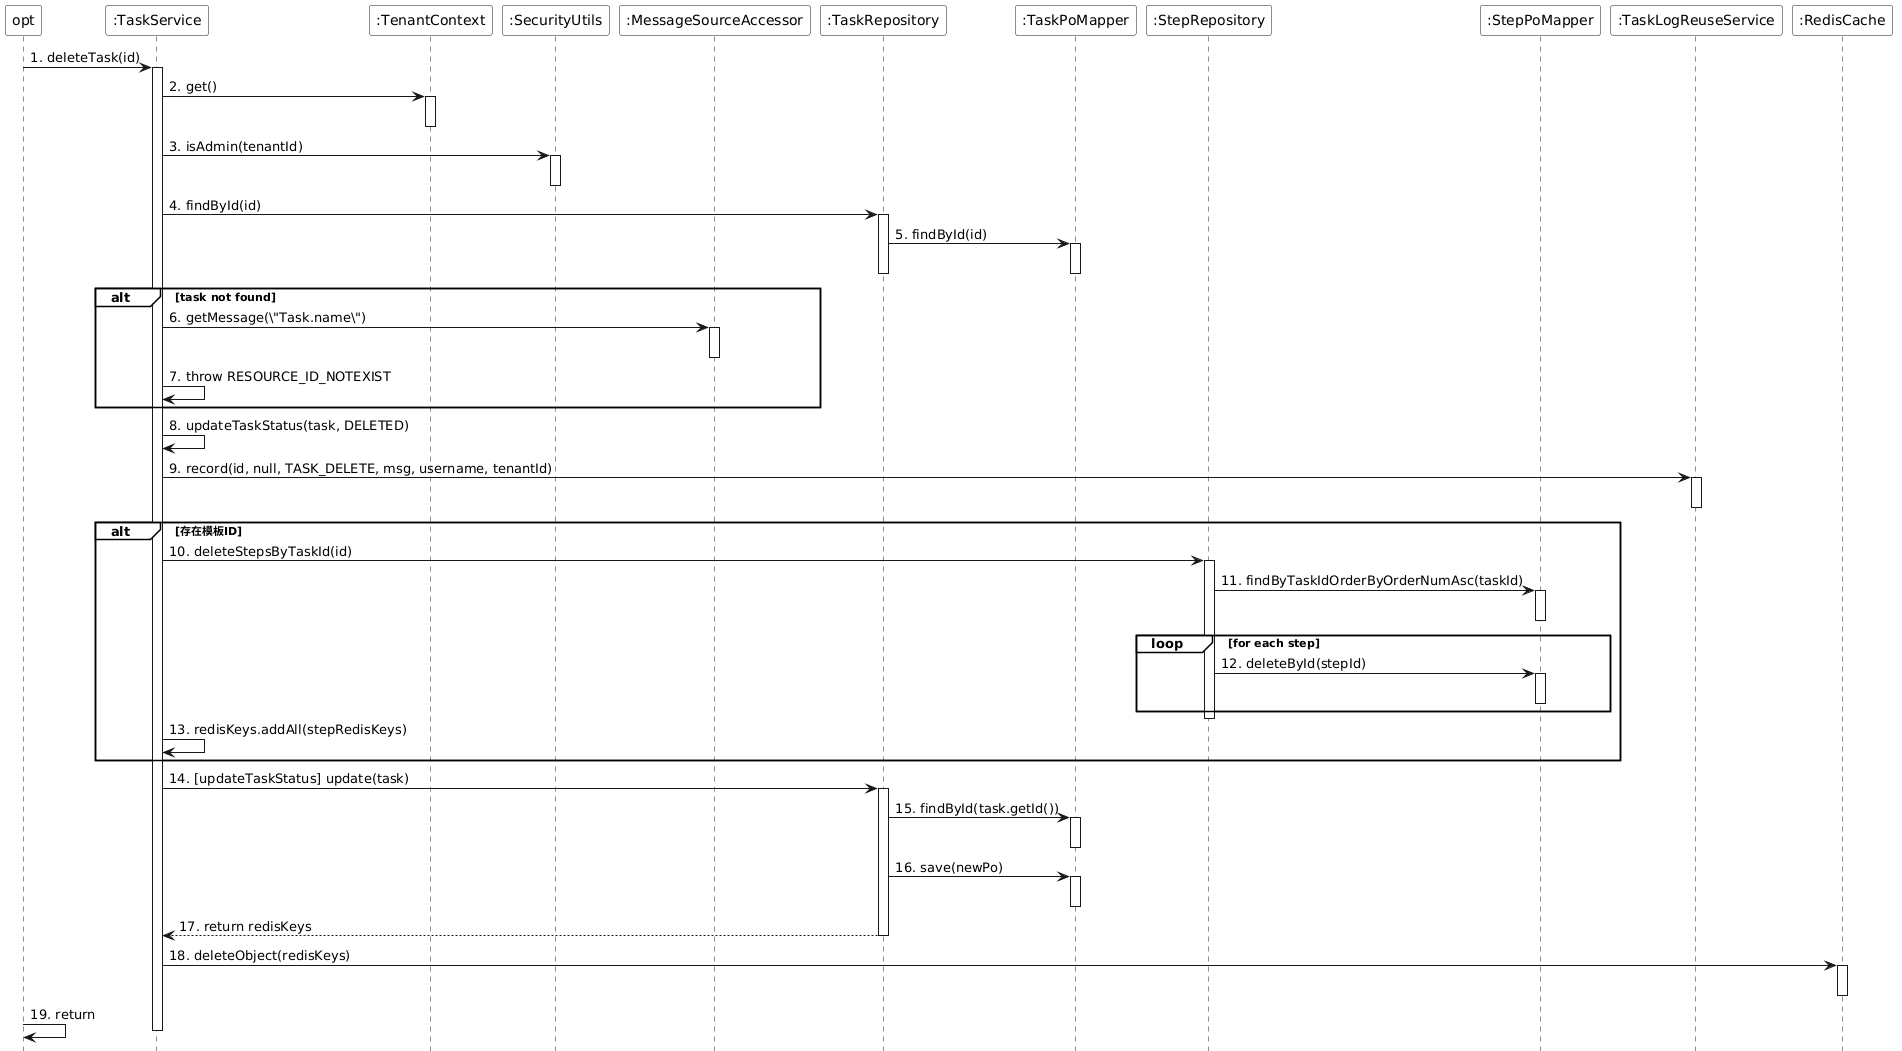

The diagram above was rendered by PlantUML. Its source (embedded in the PNG):
@startuml
skinparam monochrome true
skinparam backgroundColor transparent
skinparam participantBackgroundColor white
skinparam noteBackgroundColor white
skinparam noteBorderColor Black
hide footbox
skinparam sequenceGroupBackgroundColor White
skinparam sequenceGroupBodyBackgroundColor White

participant "opt" as opt
participant ":TaskService" as TaskService
participant ":TenantContext" as TenantContext
participant ":SecurityUtils" as SecurityUtils
participant ":MessageSourceAccessor" as MessageSource
participant ":TaskRepository" as TaskRepository
participant ":TaskPoMapper" as TaskPoMapper
participant ":StepRepository" as StepRepository
participant ":StepPoMapper" as StepPoMapper
participant ":TaskLogReuseService" as TaskLogReuseService
participant ":RedisCache" as RedisCache

opt -> TaskService : 1. deleteTask(id)
activate TaskService

TaskService -> TenantContext : 2. get()
activate TenantContext
deactivate TenantContext
TaskService -> SecurityUtils : 3. isAdmin(tenantId)
activate SecurityUtils
deactivate SecurityUtils

TaskService -> TaskRepository : 4. findById(id)
activate TaskRepository
TaskRepository -> TaskPoMapper : 5. findById(id)
activate TaskPoMapper
deactivate TaskPoMapper
deactivate TaskRepository

alt task not found
    TaskService -> MessageSource : 6. getMessage(\"Task.name\")
    activate MessageSource
    deactivate MessageSource
    TaskService -> TaskService : 7. throw RESOURCE_ID_NOTEXIST
end

TaskService -> TaskService : 8. updateTaskStatus(task, DELETED)

TaskService -> TaskLogReuseService : 9. record(id, null, TASK_DELETE, msg, username, tenantId)
activate TaskLogReuseService
deactivate TaskLogReuseService

alt 存在模板ID
    TaskService -> StepRepository : 10. deleteStepsByTaskId(id)
    activate StepRepository
    
    StepRepository -> StepPoMapper : 11. findByTaskIdOrderByOrderNumAsc(taskId)
    activate StepPoMapper
    deactivate StepPoMapper
    
    loop for each step
        StepRepository -> StepPoMapper : 12. deleteById(stepId)
        activate StepPoMapper
        deactivate StepPoMapper
    end
    
    deactivate StepRepository
    TaskService -> TaskService : 13. redisKeys.addAll(stepRedisKeys)
end

TaskService -> TaskRepository : 14. [updateTaskStatus] update(task)
activate TaskRepository
TaskRepository -> TaskPoMapper : 15. findById(task.getId())
activate TaskPoMapper
deactivate TaskPoMapper
TaskRepository -> TaskPoMapper : 16. save(newPo)
activate TaskPoMapper
deactivate TaskPoMapper
TaskRepository --> TaskService : 17. return redisKeys
deactivate TaskRepository

TaskService -> RedisCache : 18. deleteObject(redisKeys)
activate RedisCache
deactivate RedisCache

opt -> opt : 19. return
deactivate TaskService
@enduml